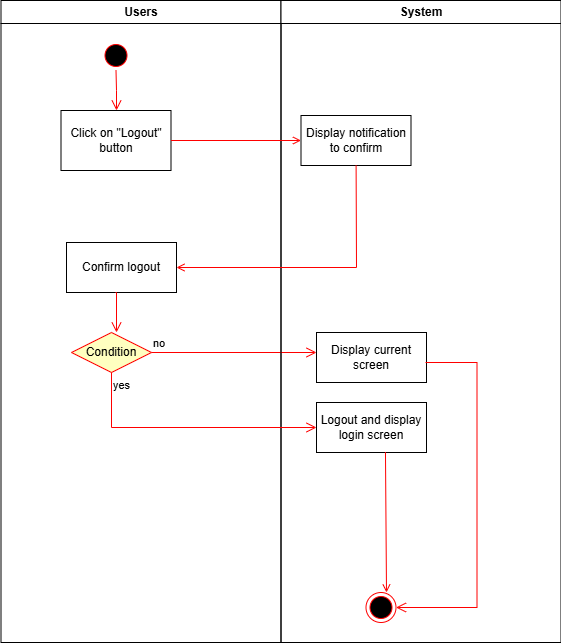

The diagram above was exported from draw.io. Its source (the exported page's mxGraphModel, read from the mxfile embedded in the PNG):
<mxGraphModel dx="946" dy="563" grid="1" gridSize="10" guides="1" tooltips="1" connect="1" arrows="1" fold="1" page="1" pageScale="1" pageWidth="850" pageHeight="1100" math="0" shadow="0">
  <root>
    <mxCell id="0" />
    <mxCell id="1" parent="0" />
    <mxCell id="hGxFyLsdGBBafBYoVwXx-27" value="Users" style="swimlane;whiteSpace=wrap" parent="1" vertex="1">
      <mxGeometry x="174.5" y="138" width="280" height="642" as="geometry" />
    </mxCell>
    <mxCell id="hGxFyLsdGBBafBYoVwXx-28" value="" style="ellipse;shape=startState;fillColor=#000000;strokeColor=#ff0000;" parent="hGxFyLsdGBBafBYoVwXx-27" vertex="1">
      <mxGeometry x="100" y="40" width="30" height="30" as="geometry" />
    </mxCell>
    <mxCell id="hGxFyLsdGBBafBYoVwXx-29" value="" style="edgeStyle=elbowEdgeStyle;elbow=horizontal;verticalAlign=bottom;endArrow=open;endSize=8;strokeColor=#FF0000;endFill=1;rounded=0" parent="hGxFyLsdGBBafBYoVwXx-27" source="hGxFyLsdGBBafBYoVwXx-28" target="hGxFyLsdGBBafBYoVwXx-30" edge="1">
      <mxGeometry x="100" y="40" as="geometry">
        <mxPoint x="115" y="110" as="targetPoint" />
      </mxGeometry>
    </mxCell>
    <mxCell id="hGxFyLsdGBBafBYoVwXx-30" value="Click on &quot;Logout&quot; button" style="whiteSpace=wrap;" parent="hGxFyLsdGBBafBYoVwXx-27" vertex="1">
      <mxGeometry x="60" y="110" width="110" height="60" as="geometry" />
    </mxCell>
    <mxCell id="hGxFyLsdGBBafBYoVwXx-35" value="Confirm logout" style="whiteSpace=wrap;" parent="hGxFyLsdGBBafBYoVwXx-27" vertex="1">
      <mxGeometry x="65.5" y="242" width="110" height="50" as="geometry" />
    </mxCell>
    <mxCell id="hGxFyLsdGBBafBYoVwXx-53" value="Condition" style="rhombus;whiteSpace=wrap;html=1;fontColor=#000000;fillColor=#ffffc0;strokeColor=#ff0000;" parent="hGxFyLsdGBBafBYoVwXx-27" vertex="1">
      <mxGeometry x="70.5" y="332" width="80" height="40" as="geometry" />
    </mxCell>
    <mxCell id="hGxFyLsdGBBafBYoVwXx-54" value="no" style="edgeStyle=orthogonalEdgeStyle;html=1;align=left;verticalAlign=bottom;endArrow=open;endSize=8;strokeColor=#ff0000;rounded=0;" parent="hGxFyLsdGBBafBYoVwXx-27" source="hGxFyLsdGBBafBYoVwXx-53" edge="1">
      <mxGeometry x="-1" relative="1" as="geometry">
        <mxPoint x="315.5" y="352" as="targetPoint" />
      </mxGeometry>
    </mxCell>
    <mxCell id="hGxFyLsdGBBafBYoVwXx-58" value="" style="edgeStyle=elbowEdgeStyle;elbow=horizontal;verticalAlign=bottom;endArrow=open;endSize=8;strokeColor=#FF0000;endFill=1;rounded=0" parent="hGxFyLsdGBBafBYoVwXx-27" edge="1">
      <mxGeometry x="-74.5" y="-98" as="geometry">
        <mxPoint x="115.5" y="332" as="targetPoint" />
        <mxPoint x="114.5" y="292" as="sourcePoint" />
      </mxGeometry>
    </mxCell>
    <mxCell id="hGxFyLsdGBBafBYoVwXx-32" value="System" style="swimlane;whiteSpace=wrap;startSize=23;" parent="1" vertex="1">
      <mxGeometry x="454.5" y="138" width="280" height="642" as="geometry" />
    </mxCell>
    <mxCell id="hGxFyLsdGBBafBYoVwXx-33" value="Display notification to confirm" style="whiteSpace=wrap;" parent="hGxFyLsdGBBafBYoVwXx-32" vertex="1">
      <mxGeometry x="20" y="115" width="110" height="50" as="geometry" />
    </mxCell>
    <mxCell id="hGxFyLsdGBBafBYoVwXx-41" value="Display current screen" style="whiteSpace=wrap;" parent="hGxFyLsdGBBafBYoVwXx-32" vertex="1">
      <mxGeometry x="35.5" y="332" width="110" height="50" as="geometry" />
    </mxCell>
    <mxCell id="hGxFyLsdGBBafBYoVwXx-43" value="Logout and display login screen" style="whiteSpace=wrap;" parent="hGxFyLsdGBBafBYoVwXx-32" vertex="1">
      <mxGeometry x="35.5" y="402" width="110" height="50" as="geometry" />
    </mxCell>
    <mxCell id="hGxFyLsdGBBafBYoVwXx-44" value="" style="ellipse;shape=endState;fillColor=#000000;strokeColor=#ff0000" parent="hGxFyLsdGBBafBYoVwXx-32" vertex="1">
      <mxGeometry x="85" y="592" width="30" height="30" as="geometry" />
    </mxCell>
    <mxCell id="hGxFyLsdGBBafBYoVwXx-45" value="" style="endArrow=open;strokeColor=#FF0000;endFill=1;rounded=0;exitX=0.627;exitY=0.99;exitDx=0;exitDy=0;exitPerimeter=0;" parent="hGxFyLsdGBBafBYoVwXx-32" source="hGxFyLsdGBBafBYoVwXx-43" edge="1">
      <mxGeometry relative="1" as="geometry">
        <mxPoint x="105.5" y="552" as="sourcePoint" />
        <mxPoint x="105.5" y="592" as="targetPoint" />
      </mxGeometry>
    </mxCell>
    <mxCell id="hGxFyLsdGBBafBYoVwXx-59" value="" style="edgeStyle=elbowEdgeStyle;elbow=horizontal;verticalAlign=bottom;endArrow=open;endSize=8;strokeColor=#FF0000;endFill=1;rounded=0;entryX=1;entryY=0.5;entryDx=0;entryDy=0;" parent="hGxFyLsdGBBafBYoVwXx-32" target="hGxFyLsdGBBafBYoVwXx-44" edge="1">
      <mxGeometry x="-354.5" y="-98" as="geometry">
        <mxPoint x="145.5" y="402" as="targetPoint" />
        <mxPoint x="144.5" y="362" as="sourcePoint" />
        <Array as="points">
          <mxPoint x="196" y="482" />
        </Array>
      </mxGeometry>
    </mxCell>
    <mxCell id="hGxFyLsdGBBafBYoVwXx-50" value="" style="endArrow=open;strokeColor=#FF0000;endFill=1;rounded=0;entryX=0;entryY=0.5;entryDx=0;entryDy=0;" parent="1" source="hGxFyLsdGBBafBYoVwXx-30" target="hGxFyLsdGBBafBYoVwXx-33" edge="1">
      <mxGeometry relative="1" as="geometry" />
    </mxCell>
    <mxCell id="hGxFyLsdGBBafBYoVwXx-34" value="" style="endArrow=open;strokeColor=#FF0000;endFill=1;rounded=0;entryX=1;entryY=0.5;entryDx=0;entryDy=0;" parent="1" source="hGxFyLsdGBBafBYoVwXx-33" target="hGxFyLsdGBBafBYoVwXx-35" edge="1">
      <mxGeometry relative="1" as="geometry">
        <mxPoint x="529.5" y="358" as="targetPoint" />
        <Array as="points">
          <mxPoint x="530" y="405" />
        </Array>
      </mxGeometry>
    </mxCell>
    <mxCell id="hGxFyLsdGBBafBYoVwXx-55" value="yes" style="edgeStyle=orthogonalEdgeStyle;html=1;align=left;verticalAlign=top;endArrow=open;endSize=8;strokeColor=#ff0000;rounded=0;entryX=0;entryY=0.5;entryDx=0;entryDy=0;" parent="1" source="hGxFyLsdGBBafBYoVwXx-53" target="hGxFyLsdGBBafBYoVwXx-43" edge="1">
      <mxGeometry x="-1" relative="1" as="geometry">
        <mxPoint x="285" y="570" as="targetPoint" />
        <Array as="points">
          <mxPoint x="285" y="565" />
        </Array>
      </mxGeometry>
    </mxCell>
  </root>
</mxGraphModel>